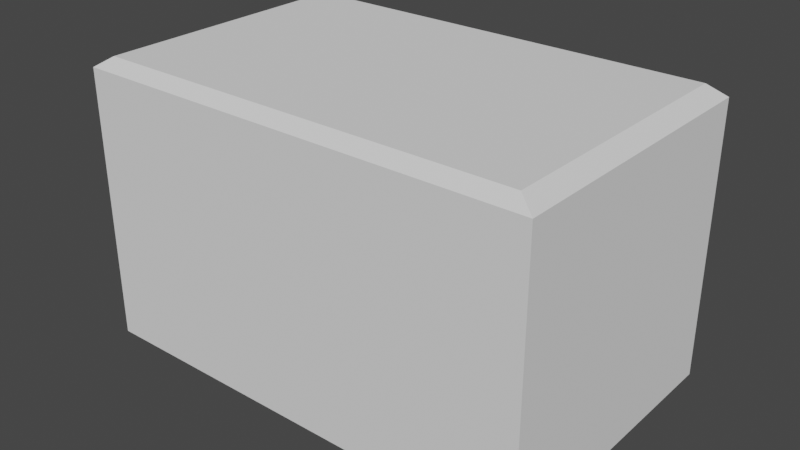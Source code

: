 # Source: crate.blend  (saved by Blender 2.90.8; exported with 4.5.12 LTS)
import bpy
from mathutils import Matrix  # noqa: F401  (used for matrix-valued properties, if any)

bpy.ops.wm.read_factory_settings(use_empty=True)
scene = bpy.context.scene
scene.name = 'Scene'

# ---- collections
col_c_background_images = bpy.data.collections.new('C_Background_Images'); scene.collection.children.link(col_c_background_images)
col_c_crate = bpy.data.collections.new('C_Crate'); scene.collection.children.link(col_c_crate)

# ---- world
world_world = bpy.data.worlds.new('World'); scene.world = world_world
world_world.use_nodes = True; world_world.node_tree.nodes.clear()
_N = world_world.node_tree.nodes; _L = world_world.node_tree.links
n0 = _N.new('ShaderNodeOutputWorld'); n0.name = 'World Output'; n0.location = (300, 300)
n1 = _N.new('ShaderNodeBackground'); n1.name = 'Background'; n1.location = (10, 300)
n1.inputs[0].default_value = (0.05088, 0.05088, 0.05088, 1.0)
_L.new(n1.outputs[0], n0.inputs[0])
n0.is_active_output = True
world_world.color = (0.05088, 0.05088, 0.05088)
world_world.use_sun_shadow = False
world_world.sun_shadow_jitter_overblur = 0.0

# ---- meshes
me_cube_002 = bpy.data.meshes.new('Cube.002')
me_cube_002.from_pydata([(0.0, -1.0, 0.9258), (0.0, -0.9258, 1.0), (0.0, -1.0, -0.9258), (0.0, -0.9258, -1.0), (0.0, 1.0, 0.9258), (0.0, 0.9258, 1.0), (0.0, 1.0, -0.9258), (0.0, 0.9258, -1.0), (-0.9258, -0.9258, -1.0), (-1.0, -1.0, -0.9258), (-0.9258, -0.9258, 1.0), (-1.0, -1.0, 0.9258), (-0.9258, 0.9258, -1.0), (-1.0, 1.0, -0.9258), (-0.9258, 0.9258, 1.0), (-1.0, 1.0, 0.9258), (0.9258, -0.9258, -1.0), (1.0, -1.0, -0.9258), (0.9258, -0.9258, 1.0), (1.0, -1.0, 0.9258), (0.9258, 0.9258, -1.0), (1.0, 1.0, -0.9258), (0.9258, 0.9258, 1.0), (1.0, 1.0, 0.9258), (-0.8051, -0.9258, -1.0), (-0.8051, 1.0, -0.9258), (-0.8051, 0.9258, 1.0), (-0.8051, -1.0, 0.9258), (-0.8051, 0.9258, -1.0), (-0.8051, 1.0, 0.9258), (-0.8051, -1.0, -0.9258), (-0.8051, -0.9258, 1.0), (-0.7743, -0.9258, -1.0), (-0.7225, -0.9258, -1.0), (-0.6917, -0.9258, -1.0), (-0.5544, -0.9258, -1.0), (-0.499, -0.9258, -1.0), (-0.2015, -0.9258, -1.0), (-0.1461, -0.9258, -1.0), (-0.08666, -0.9258, -1.0), (-0.7743, 1.0, -0.9258), (-0.7225, 1.0, -0.9258), (-0.6917, 1.0, -0.9258), (-0.5544, 1.0, -0.9258), (-0.499, 1.0, -0.9258), (-0.2015, 1.0, -0.9258), (-0.1461, 1.0, -0.9258), (-0.08666, 1.0, -0.9258), (-0.7743, 0.9258, 1.0), (-0.7225, 0.9258, 1.0), (-0.6917, 0.9258, 1.0), (-0.5544, 0.9258, 1.0), (-0.499, 0.9258, 1.0), (-0.2015, 0.9258, 1.0), (-0.1461, 0.9258, 1.0), (-0.08666, 0.9258, 1.0), (-0.7743, -1.0, 0.9258), (-0.7225, -1.0, 0.9258), (-0.6917, -1.0, 0.9258), (-0.5544, -1.0, 0.9258), (-0.499, -1.0, 0.9258), (-0.2015, -1.0, 0.9258), (-0.1461, -1.0, 0.9258), (-0.08666, -1.0, 0.9258), (-0.08666, 0.9258, -1.0), (-0.1461, 0.9258, -1.0), (-0.2015, 0.9258, -1.0), (-0.499, 0.9258, -1.0), (-0.5544, 0.9258, -1.0), (-0.6917, 0.9258, -1.0), (-0.7225, 0.9258, -1.0), (-0.7743, 0.9258, -1.0), (-0.08666, 1.0, 0.9258), (-0.1461, 1.0, 0.9258), (-0.2015, 1.0, 0.9258), (-0.499, 1.0, 0.9258), (-0.5544, 1.0, 0.9258), (-0.6917, 1.0, 0.9258), (-0.7225, 1.0, 0.9258), (-0.7743, 1.0, 0.9258), (-0.08666, -1.0, -0.9258), (-0.1461, -1.0, -0.9258), (-0.2015, -1.0, -0.9258), (-0.499, -1.0, -0.9258), (-0.5544, -1.0, -0.9258), (-0.6917, -1.0, -0.9258), (-0.7225, -1.0, -0.9258), (-0.7743, -1.0, -0.9258), (-0.08666, -0.9258, 1.0), (-0.1461, -0.9258, 1.0), (-0.2015, -0.9258, 1.0), (-0.499, -0.9258, 1.0), (-0.5544, -0.9258, 1.0), (-0.6917, -0.9258, 1.0), (-0.7225, -0.9258, 1.0), (-0.7743, -0.9258, 1.0)], [], [(30, 27, 11, 9), (21, 23, 19, 17), (64, 7, 3, 39), (26, 14, 10, 31), (9, 11, 15, 13), (6, 4, 23, 21), (12, 8, 9, 13), (10, 14, 15, 11), (28, 12, 13, 25), (5, 22, 23, 4), (16, 20, 21, 17), (22, 18, 19, 23), (3, 16, 17, 2), (31, 10, 11, 27), (7, 20, 16, 3), (18, 1, 0, 19), (39, 3, 2, 80), (55, 5, 4, 72), (20, 7, 6, 21), (47, 72, 4, 6), (22, 5, 1, 18), (17, 19, 0, 2), (13, 15, 29, 25), (14, 26, 29, 15), (8, 24, 30, 9), (95, 31, 27, 56), (71, 28, 25, 40), (48, 26, 31, 95), (12, 28, 24, 8), (87, 56, 27, 30), (2, 0, 63, 80), (80, 63, 62, 81), (81, 62, 61, 82), (82, 61, 60, 83), (83, 60, 59, 84), (84, 59, 58, 85), (85, 58, 57, 86), (86, 57, 56, 87), (5, 55, 88, 1), (55, 54, 89, 88), (54, 53, 90, 89), (53, 52, 91, 90), (52, 51, 92, 91), (51, 50, 93, 92), (50, 49, 94, 93), (49, 48, 95, 94), (7, 64, 47, 6), (64, 65, 46, 47), (65, 66, 45, 46), (66, 67, 44, 45), (67, 68, 43, 44), (68, 69, 42, 43), (69, 70, 41, 42), (70, 71, 40, 41), (1, 88, 63, 0), (88, 89, 62, 63), (89, 90, 61, 62), (90, 91, 60, 61), (91, 92, 59, 60), (92, 93, 58, 59), (93, 94, 57, 58), (94, 95, 56, 57), (25, 29, 79, 40), (40, 79, 78, 41), (41, 78, 77, 42), (42, 77, 76, 43), (43, 76, 75, 44), (44, 75, 74, 45), (45, 74, 73, 46), (46, 73, 72, 47), (26, 48, 79, 29), (48, 49, 78, 79), (49, 50, 77, 78), (50, 51, 76, 77), (51, 52, 75, 76), (52, 53, 74, 75), (53, 54, 73, 74), (54, 55, 72, 73), (24, 32, 87, 30), (32, 33, 86, 87), (33, 34, 85, 86), (34, 35, 84, 85), (35, 36, 83, 84), (36, 37, 82, 83), (37, 38, 81, 82), (38, 39, 80, 81), (28, 71, 32, 24), (71, 70, 33, 32), (70, 69, 34, 33), (69, 68, 35, 34), (68, 67, 36, 35), (67, 66, 37, 36), (66, 65, 38, 37), (65, 64, 39, 38)])
_uv = me_cube_002.uv_layers.new(name='UVMap')
_uv.uv.foreach_set('vector', [0.3843, 0.9875, 0.6157, 0.9875, 0.6157, 1.0, 0.3843, 1.0, 0.3843, 0.5, 0.6157, 0.5, 0.6157, 0.75, 0.3843, 0.75, 0.2396, 0.5093, 0.25, 0.5093, 0.25, 0.7407, 0.2396, 0.7407, 0.8541, 0.5093, 0.8657, 0.5093, 0.8657, 0.7407, 0.8541, 0.7407, 0.3843, 0.0, 0.6157, 0.0, 0.6157, 0.25, 0.3843, 0.25, 0.3843, 0.375, 0.6157, 0.375, 0.6157, 0.5, 0.3843, 0.5, 0.1343, 0.5093, 0.1343, 0.7407, 0.125, 0.75, 0.125, 0.5, 0.8657, 0.7407, 0.8657, 0.5093, 0.875, 0.5, 0.875, 0.75, 0.1459, 0.5093, 0.1343, 0.5093, 0.125, 0.5, 0.1375, 0.5, 0.75, 0.5093, 0.6343, 0.5093, 0.625, 0.5, 0.75, 0.5, 0.3657, 0.7407, 0.3657, 0.5093, 0.3843, 0.5, 0.3843, 0.75, 0.6343, 0.5093, 0.6343, 0.7407, 0.6157, 0.75, 0.6157, 0.5, 0.25, 0.7407, 0.3657, 0.7407, 0.375, 0.75, 0.25, 0.75, 0.8541, 0.7407, 0.8657, 0.7407, 0.875, 0.75, 0.8625, 0.75, 0.25, 0.5093, 0.3657, 0.5093, 0.3657, 0.7407, 0.25, 0.7407, 0.6343, 0.7407, 0.75, 0.7407, 0.75, 0.75, 0.625, 0.75, 0.2396, 0.7407, 0.25, 0.7407, 0.25, 0.75, 0.2387, 0.75, 0.7604, 0.5093, 0.75, 0.5093, 0.75, 0.5, 0.7613, 0.5, 0.3657, 0.5093, 0.25, 0.5093, 0.25, 0.5, 0.375, 0.5, 0.3843, 0.3637, 0.6157, 0.3638, 0.6157, 0.375, 0.3843, 0.375, 0.6343, 0.5093, 0.75, 0.5093, 0.75, 0.7407, 0.6343, 0.7407, 0.3843, 0.75, 0.6157, 0.75, 0.6157, 0.875, 0.3843, 0.875, 0.3843, 0.25, 0.6157, 0.25, 0.6157, 0.2625, 0.3843, 0.2625, 0.8657, 0.5093, 0.8541, 0.5093, 0.8625, 0.5, 0.875, 0.5, 0.1343, 0.7407, 0.1459, 0.7407, 0.1375, 0.75, 0.125, 0.75, 0.8414, 0.7407, 0.8541, 0.7407, 0.8625, 0.75, 0.8487, 0.75, 0.1586, 0.5093, 0.1459, 0.5093, 0.1375, 0.5, 0.1513, 0.5, 0.8414, 0.5093, 0.8541, 0.5093, 0.8541, 0.7407, 0.8414, 0.7407, 0.1343, 0.5093, 0.1459, 0.5093, 0.1459, 0.7407, 0.1343, 0.7407, 0.3843, 0.9737, 0.6157, 0.9738, 0.6157, 0.9875, 0.3843, 0.9875, 0.3843, 0.875, 0.6157, 0.875, 0.6157, 0.8863, 0.3843, 0.8863, 0.3843, 0.8863, 0.6157, 0.8863, 0.6157, 0.8987, 0.3843, 0.8988, 0.3843, 0.8988, 0.6157, 0.8987, 0.6157, 0.9112, 0.3843, 0.9113, 0.3843, 0.9113, 0.6157, 0.9112, 0.6157, 0.9238, 0.3843, 0.9238, 0.3843, 0.9238, 0.6157, 0.9238, 0.6157, 0.9363, 0.3843, 0.9363, 0.3843, 0.9363, 0.6157, 0.9363, 0.6157, 0.9488, 0.3843, 0.9488, 0.3843, 0.9488, 0.6157, 0.9488, 0.6157, 0.9613, 0.3843, 0.9613, 0.3843, 0.9613, 0.6157, 0.9613, 0.6157, 0.9738, 0.3843, 0.9737, 0.75, 0.5093, 0.7604, 0.5093, 0.7604, 0.7407, 0.75, 0.7407, 0.7604, 0.5093, 0.772, 0.5093, 0.772, 0.7407, 0.7604, 0.7407, 0.772, 0.5093, 0.7836, 0.5093, 0.7836, 0.7407, 0.772, 0.7407, 0.7836, 0.5093, 0.7951, 0.5093, 0.7951, 0.7407, 0.7836, 0.7407, 0.7951, 0.5093, 0.8067, 0.5093, 0.8067, 0.7407, 0.7951, 0.7407, 0.8067, 0.5093, 0.8183, 0.5093, 0.8183, 0.7407, 0.8067, 0.7407, 0.8183, 0.5093, 0.8298, 0.5093, 0.8298, 0.7407, 0.8183, 0.7407, 0.8298, 0.5093, 0.8414, 0.5093, 0.8414, 0.7407, 0.8298, 0.7407, 0.25, 0.5093, 0.2396, 0.5093, 0.2387, 0.5, 0.25, 0.5, 0.2396, 0.5093, 0.228, 0.5093, 0.2262, 0.5, 0.2387, 0.5, 0.228, 0.5093, 0.2164, 0.5093, 0.2138, 0.5, 0.2262, 0.5, 0.2164, 0.5093, 0.2049, 0.5093, 0.2013, 0.5, 0.2138, 0.5, 0.2049, 0.5093, 0.1933, 0.5093, 0.1888, 0.5, 0.2013, 0.5, 0.1933, 0.5093, 0.1817, 0.5093, 0.1763, 0.5, 0.1888, 0.5, 0.1817, 0.5093, 0.1702, 0.5093, 0.1637, 0.5, 0.1763, 0.5, 0.1702, 0.5093, 0.1586, 0.5093, 0.1513, 0.5, 0.1637, 0.5, 0.75, 0.7407, 0.7604, 0.7407, 0.7613, 0.75, 0.75, 0.75, 0.7604, 0.7407, 0.772, 0.7407, 0.7737, 0.75, 0.7613, 0.75, 0.772, 0.7407, 0.7836, 0.7407, 0.7863, 0.75, 0.7737, 0.75, 0.7836, 0.7407, 0.7951, 0.7407, 0.7988, 0.75, 0.7863, 0.75, 0.7951, 0.7407, 0.8067, 0.7407, 0.8113, 0.75, 0.7988, 0.75, 0.8067, 0.7407, 0.8183, 0.7407, 0.8237, 0.75, 0.8113, 0.75, 0.8183, 0.7407, 0.8298, 0.7407, 0.8362, 0.75, 0.8237, 0.75, 0.8298, 0.7407, 0.8414, 0.7407, 0.8487, 0.75, 0.8362, 0.75, 0.3843, 0.2625, 0.6157, 0.2625, 0.6157, 0.2762, 0.3843, 0.2762, 0.3843, 0.2762, 0.6157, 0.2762, 0.6157, 0.2887, 0.3843, 0.2887, 0.3843, 0.2887, 0.6157, 0.2887, 0.6157, 0.3013, 0.3843, 0.3012, 0.3843, 0.3012, 0.6157, 0.3013, 0.6157, 0.3137, 0.3843, 0.3137, 0.3843, 0.3137, 0.6157, 0.3137, 0.6157, 0.3262, 0.3843, 0.3262, 0.3843, 0.3262, 0.6157, 0.3262, 0.6157, 0.3388, 0.3843, 0.3387, 0.3843, 0.3387, 0.6157, 0.3388, 0.6157, 0.3513, 0.3843, 0.3512, 0.3843, 0.3512, 0.6157, 0.3513, 0.6157, 0.3638, 0.3843, 0.3637, 0.8541, 0.5093, 0.8414, 0.5093, 0.8487, 0.5, 0.8625, 0.5, 0.8414, 0.5093, 0.8298, 0.5093, 0.8362, 0.5, 0.8487, 0.5, 0.8298, 0.5093, 0.8183, 0.5093, 0.8238, 0.5, 0.8362, 0.5, 0.8183, 0.5093, 0.8067, 0.5093, 0.8113, 0.5, 0.8238, 0.5, 0.8067, 0.5093, 0.7951, 0.5093, 0.7988, 0.5, 0.8113, 0.5, 0.7951, 0.5093, 0.7836, 0.5093, 0.7863, 0.5, 0.7988, 0.5, 0.7836, 0.5093, 0.772, 0.5093, 0.7738, 0.5, 0.7863, 0.5, 0.772, 0.5093, 0.7604, 0.5093, 0.7613, 0.5, 0.7738, 0.5, 0.1459, 0.7407, 0.1586, 0.7407, 0.1513, 0.75, 0.1375, 0.75, 0.1586, 0.7407, 0.1702, 0.7407, 0.1637, 0.75, 0.1513, 0.75, 0.1702, 0.7407, 0.1817, 0.7407, 0.1762, 0.75, 0.1637, 0.75, 0.1817, 0.7407, 0.1933, 0.7407, 0.1887, 0.75, 0.1762, 0.75, 0.1933, 0.7407, 0.2049, 0.7407, 0.2012, 0.75, 0.1887, 0.75, 0.2049, 0.7407, 0.2164, 0.7407, 0.2138, 0.75, 0.2012, 0.75, 0.2164, 0.7407, 0.228, 0.7407, 0.2263, 0.75, 0.2138, 0.75, 0.228, 0.7407, 0.2396, 0.7407, 0.2387, 0.75, 0.2263, 0.75, 0.1459, 0.5093, 0.1586, 0.5093, 0.1586, 0.7407, 0.1459, 0.7407, 0.1586, 0.5093, 0.1702, 0.5093, 0.1702, 0.7407, 0.1586, 0.7407, 0.1702, 0.5093, 0.1817, 0.5093, 0.1817, 0.7407, 0.1702, 0.7407, 0.1817, 0.5093, 0.1933, 0.5093, 0.1933, 0.7407, 0.1817, 0.7407, 0.1933, 0.5093, 0.2049, 0.5093, 0.2049, 0.7407, 0.1933, 0.7407, 0.2049, 0.5093, 0.2164, 0.5093, 0.2164, 0.7407, 0.2049, 0.7407, 0.2164, 0.5093, 0.228, 0.5093, 0.228, 0.7407, 0.2164, 0.7407, 0.228, 0.5093, 0.2396, 0.5093, 0.2396, 0.7407, 0.228, 0.7407])
me_cube_002.use_remesh_fix_poles = True
me_cube_002.use_remesh_preserve_attributes = False
me_cube_002.use_mirror_vertex_groups = False
me_cube_002.update()

# ---- objects
ob_front_view = bpy.data.objects.new('Front_View', None)
ob_top_view = bpy.data.objects.new('Top_View', None)
ob_crate = bpy.data.objects.new('Crate', me_cube_002)

# ---- transforms, parenting, visibility, modifiers, constraints
ob_front_view.location = (0.0, 0.0, -0.001)
ob_front_view.rotation_euler = (1.571, -0.0, -0.0)
ob_front_view.empty_display_type = 'IMAGE'
ob_front_view.empty_display_size = 1.31
ob_front_view.empty_image_offset = (-0.4997, -0.1195)
ob_front_view.empty_image_depth = 'BACK'
ob_front_view.use_empty_image_alpha = True
ob_front_view.empty_image_side = 'FRONT'
ob_front_view.color = (1.0, 1.0, 1.0, 0.75)
ob_front_view.hide_select = True
ob_front_view.lineart.crease_threshold = 0.0
ob_top_view.location = (0.0, 0.02, 0.0)
ob_top_view.empty_display_type = 'IMAGE'
ob_top_view.empty_display_size = 1.31
ob_top_view.empty_image_offset = (-0.5003, -0.492)
ob_top_view.empty_image_depth = 'BACK'
ob_top_view.use_empty_image_alpha = True
ob_top_view.empty_image_side = 'FRONT'
ob_top_view.color = (1.0, 1.0, 1.0, 0.75)
ob_top_view.hide_select = True
ob_top_view.lineart.crease_threshold = 0.0
ob_crate.location = (0.0, 0.0, 0.208)
ob_crate.scale = (0.325, 0.2025, 0.208)
ob_crate.lineart.crease_threshold = 0.0

# ---- collection membership
col_c_background_images.objects.link(ob_front_view)
col_c_background_images.objects.link(ob_top_view)
col_c_crate.objects.link(ob_crate)

# ---- scene / render settings (as saved in the file)
scene.frame_start = 1; scene.frame_end = 250; scene.frame_set(1)
scene.render.engine = 'BLENDER_EEVEE_NEXT'
scene.cycles.use_denoising = False
scene.cycles.samples = 128
scene.cycles.sampling_pattern = 'TABULATED_SOBOL'
scene.cycles.use_adaptive_sampling = False
scene.cycles.use_light_tree = False
scene.view_settings.view_transform = 'Filmic'
bpy.context.view_layer.update()

# ---- added for rendering (the .blend has no active camera and no usable light): camera, sun
cam_auto = bpy.data.cameras.new('AutoCamera')
cam_auto.lens = 50.0
cam_auto.sensor_width = 36.0
cam_auto.clip_end = 1000.0
ob_auto_camera = bpy.data.objects.new('AutoCamera', cam_auto)
scene.collection.objects.link(ob_auto_camera)
ob_auto_camera.location = (0.80637, -0.967644, 0.853096)
ob_auto_camera.rotation_euler = (1.09748, -7.21219e-08, 0.694738)
scene.camera = ob_auto_camera
light_auto_sun = bpy.data.lights.new('AutoSun', 'SUN')
light_auto_sun.energy = 3.0
light_auto_sun.angle = 0.0523599
ob_auto_sun = bpy.data.objects.new('AutoSun', light_auto_sun)
scene.collection.objects.link(ob_auto_sun)
ob_auto_sun.rotation_euler = (0.872665, 0.174533, 0.523599)
bpy.context.view_layer.update()
